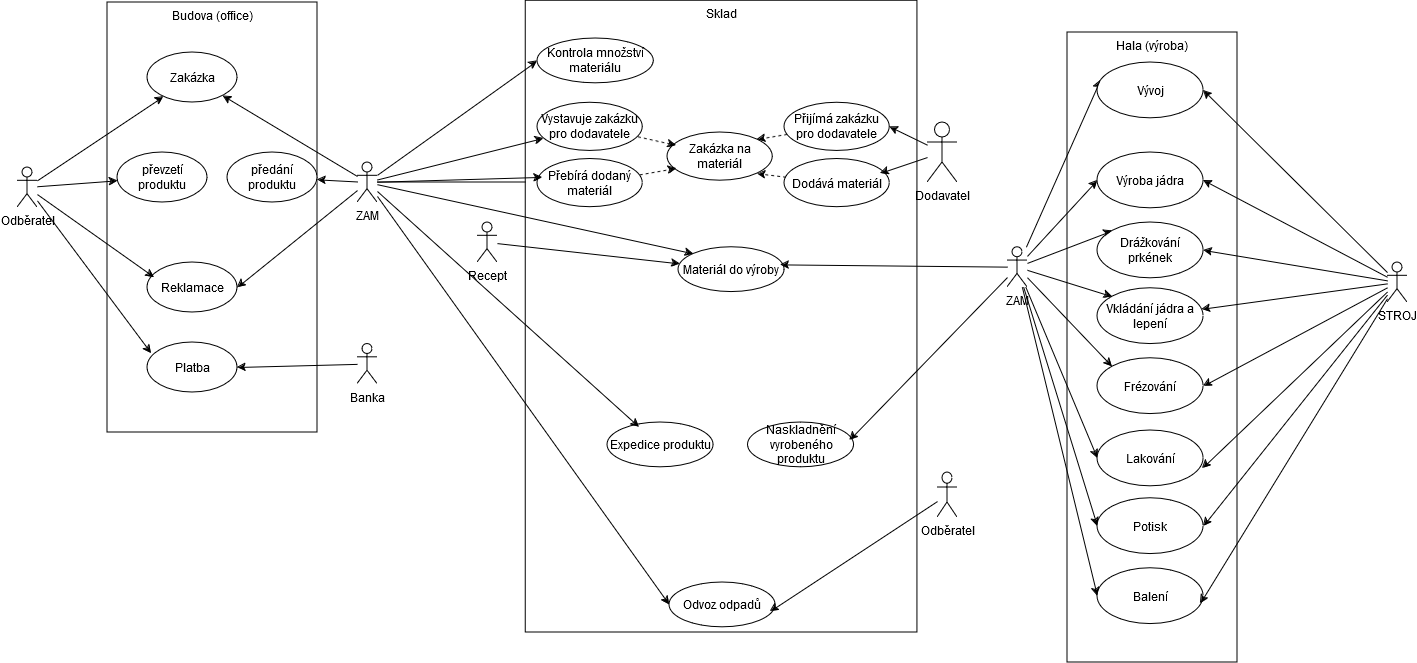

The diagram above was exported from draw.io. Its source (the exported page's mxGraphModel, read from the mxfile embedded in the PNG):
<mxGraphModel dx="2074" dy="1096" grid="1" gridSize="10" guides="1" tooltips="1" connect="1" arrows="1" fold="1" page="1" pageScale="1" pageWidth="1654" pageHeight="1169" background="#FFFFFF" math="0" shadow="0">
  <root>
    <mxCell id="0" />
    <mxCell id="1" parent="0" />
    <mxCell id="74KO6rFQf5ynWPctYf9P-36" value="" style="group" parent="1" vertex="1" connectable="0">
      <mxGeometry x="150" y="130" width="210" height="430" as="geometry" />
    </mxCell>
    <mxCell id="74KO6rFQf5ynWPctYf9P-35" value="Budova (office)" style="html=1;whiteSpace=wrap;verticalAlign=top;" parent="74KO6rFQf5ynWPctYf9P-36" vertex="1">
      <mxGeometry width="210" height="430" as="geometry" />
    </mxCell>
    <mxCell id="74KO6rFQf5ynWPctYf9P-3" value="převzetí produktu" style="ellipse;whiteSpace=wrap;html=1;" parent="74KO6rFQf5ynWPctYf9P-36" vertex="1">
      <mxGeometry x="10" y="150" width="90" height="50" as="geometry" />
    </mxCell>
    <mxCell id="74KO6rFQf5ynWPctYf9P-17" value="Zakázka" style="ellipse;whiteSpace=wrap;html=1;" parent="74KO6rFQf5ynWPctYf9P-36" vertex="1">
      <mxGeometry x="40" y="50" width="90" height="50" as="geometry" />
    </mxCell>
    <mxCell id="74KO6rFQf5ynWPctYf9P-28" value="Reklamace" style="ellipse;whiteSpace=wrap;html=1;" parent="74KO6rFQf5ynWPctYf9P-36" vertex="1">
      <mxGeometry x="40" y="260" width="90" height="50" as="geometry" />
    </mxCell>
    <mxCell id="74KO6rFQf5ynWPctYf9P-29" value="&lt;div&gt;Platba&lt;/div&gt;" style="ellipse;whiteSpace=wrap;html=1;" parent="74KO6rFQf5ynWPctYf9P-36" vertex="1">
      <mxGeometry x="40" y="340" width="90" height="50" as="geometry" />
    </mxCell>
    <mxCell id="74KO6rFQf5ynWPctYf9P-62" value="předání produktu" style="ellipse;whiteSpace=wrap;html=1;" parent="74KO6rFQf5ynWPctYf9P-36" vertex="1">
      <mxGeometry x="120" y="150" width="90" height="50" as="geometry" />
    </mxCell>
    <mxCell id="74KO6rFQf5ynWPctYf9P-22" style="rounded=0;orthogonalLoop=1;jettySize=auto;html=1;" parent="1" source="74KO6rFQf5ynWPctYf9P-1" target="74KO6rFQf5ynWPctYf9P-17" edge="1">
      <mxGeometry relative="1" as="geometry" />
    </mxCell>
    <mxCell id="74KO6rFQf5ynWPctYf9P-24" style="rounded=0;orthogonalLoop=1;jettySize=auto;html=1;" parent="1" source="74KO6rFQf5ynWPctYf9P-1" target="74KO6rFQf5ynWPctYf9P-3" edge="1">
      <mxGeometry relative="1" as="geometry" />
    </mxCell>
    <mxCell id="74KO6rFQf5ynWPctYf9P-8" value="Recept" style="shape=umlActor;verticalLabelPosition=bottom;verticalAlign=top;html=1;" parent="1" vertex="1">
      <mxGeometry x="520" y="350" width="20" height="40" as="geometry" />
    </mxCell>
    <mxCell id="74KO6rFQf5ynWPctYf9P-23" style="rounded=0;orthogonalLoop=1;jettySize=auto;html=1;" parent="1" source="74KO6rFQf5ynWPctYf9P-10" target="74KO6rFQf5ynWPctYf9P-17" edge="1">
      <mxGeometry relative="1" as="geometry" />
    </mxCell>
    <mxCell id="74KO6rFQf5ynWPctYf9P-32" style="rounded=0;orthogonalLoop=1;jettySize=auto;html=1;entryX=1;entryY=0.5;entryDx=0;entryDy=0;" parent="1" source="74KO6rFQf5ynWPctYf9P-10" target="74KO6rFQf5ynWPctYf9P-28" edge="1">
      <mxGeometry relative="1" as="geometry" />
    </mxCell>
    <mxCell id="74KO6rFQf5ynWPctYf9P-30" style="rounded=0;orthogonalLoop=1;jettySize=auto;html=1;entryX=0.078;entryY=0.3;entryDx=0;entryDy=0;entryPerimeter=0;" parent="1" source="74KO6rFQf5ynWPctYf9P-1" target="74KO6rFQf5ynWPctYf9P-28" edge="1">
      <mxGeometry relative="1" as="geometry" />
    </mxCell>
    <mxCell id="74KO6rFQf5ynWPctYf9P-31" style="rounded=0;orthogonalLoop=1;jettySize=auto;html=1;entryX=0.044;entryY=0.22;entryDx=0;entryDy=0;entryPerimeter=0;" parent="1" source="74KO6rFQf5ynWPctYf9P-1" target="74KO6rFQf5ynWPctYf9P-29" edge="1">
      <mxGeometry relative="1" as="geometry" />
    </mxCell>
    <mxCell id="74KO6rFQf5ynWPctYf9P-34" value="Hala (výroba)" style="html=1;whiteSpace=wrap;verticalAlign=top;" parent="1" vertex="1">
      <mxGeometry x="1110" y="160" width="170" height="630" as="geometry" />
    </mxCell>
    <mxCell id="74KO6rFQf5ynWPctYf9P-1" value="&lt;div&gt;Odběratel&lt;/div&gt;&lt;div&gt;&lt;br&gt;&lt;/div&gt;" style="shape=umlActor;verticalLabelPosition=bottom;verticalAlign=top;html=1;" parent="1" vertex="1">
      <mxGeometry x="60" y="295" width="20" height="40" as="geometry" />
    </mxCell>
    <mxCell id="74KO6rFQf5ynWPctYf9P-63" style="rounded=0;orthogonalLoop=1;jettySize=auto;html=1;" parent="1" source="74KO6rFQf5ynWPctYf9P-10" target="74KO6rFQf5ynWPctYf9P-62" edge="1">
      <mxGeometry relative="1" as="geometry">
        <mxPoint x="360" y="310" as="targetPoint" />
      </mxGeometry>
    </mxCell>
    <mxCell id="74KO6rFQf5ynWPctYf9P-105" style="edgeStyle=orthogonalEdgeStyle;rounded=0;orthogonalLoop=1;jettySize=auto;html=1;entryX=0;entryY=0;entryDx=0;entryDy=0;" parent="1" source="74KO6rFQf5ynWPctYf9P-10" target="74KO6rFQf5ynWPctYf9P-72" edge="1">
      <mxGeometry relative="1" as="geometry" />
    </mxCell>
    <mxCell id="74KO6rFQf5ynWPctYf9P-10" value="ZAM" style="shape=umlActor;verticalLabelPosition=bottom;verticalAlign=top;html=1;" parent="1" vertex="1">
      <mxGeometry x="400" y="290" width="20" height="40" as="geometry" />
    </mxCell>
    <mxCell id="74KO6rFQf5ynWPctYf9P-37" value="" style="group" parent="1" vertex="1" connectable="0">
      <mxGeometry x="570" y="150" width="390" height="610" as="geometry" />
    </mxCell>
    <mxCell id="74KO6rFQf5ynWPctYf9P-38" value="Sklad" style="html=1;whiteSpace=wrap;verticalAlign=top;" parent="74KO6rFQf5ynWPctYf9P-37" vertex="1">
      <mxGeometry x="-1.71" y="-21.74" width="391.71" height="631.74" as="geometry" />
    </mxCell>
    <mxCell id="74KO6rFQf5ynWPctYf9P-40" value="&lt;div&gt;Materiál do výroby&lt;/div&gt;" style="ellipse;whiteSpace=wrap;html=1;" parent="74KO6rFQf5ynWPctYf9P-37" vertex="1">
      <mxGeometry x="150.99999999999997" y="224.73684210526318" width="106.04999999999997" height="44.794868421052634" as="geometry" />
    </mxCell>
    <mxCell id="74KO6rFQf5ynWPctYf9P-53" value="Kontrola množství materiálu" style="ellipse;whiteSpace=wrap;html=1;" parent="74KO6rFQf5ynWPctYf9P-37" vertex="1">
      <mxGeometry x="9.999999999999998" y="16.05263157894737" width="116.31999999999996" height="44.794868421052634" as="geometry" />
    </mxCell>
    <mxCell id="74KO6rFQf5ynWPctYf9P-2" value="Vystavuje zakázku pro dodavatele" style="ellipse;whiteSpace=wrap;html=1;" parent="74KO6rFQf5ynWPctYf9P-37" vertex="1">
      <mxGeometry x="9.999999999999998" y="80.26315789473685" width="105.25999999999998" height="48.15789473684211" as="geometry" />
    </mxCell>
    <mxCell id="rQjvoHQciJOIf_QuhJDC-4" style="rounded=0;orthogonalLoop=1;jettySize=auto;html=1;entryX=1;entryY=0;entryDx=0;entryDy=0;dashed=1;" edge="1" parent="74KO6rFQf5ynWPctYf9P-37" source="74KO6rFQf5ynWPctYf9P-64" target="rQjvoHQciJOIf_QuhJDC-1">
      <mxGeometry relative="1" as="geometry" />
    </mxCell>
    <mxCell id="74KO6rFQf5ynWPctYf9P-64" value="Přijímá zakázku pro dodavatele" style="ellipse;whiteSpace=wrap;html=1;" parent="74KO6rFQf5ynWPctYf9P-37" vertex="1">
      <mxGeometry x="257" y="80.26315789473685" width="105.25999999999998" height="48.15789473684211" as="geometry" />
    </mxCell>
    <mxCell id="rQjvoHQciJOIf_QuhJDC-5" style="rounded=0;orthogonalLoop=1;jettySize=auto;html=1;entryX=1;entryY=1;entryDx=0;entryDy=0;dashed=1;" edge="1" parent="74KO6rFQf5ynWPctYf9P-37" source="74KO6rFQf5ynWPctYf9P-66" target="rQjvoHQciJOIf_QuhJDC-1">
      <mxGeometry relative="1" as="geometry" />
    </mxCell>
    <mxCell id="74KO6rFQf5ynWPctYf9P-66" value="Dodává materiál" style="ellipse;whiteSpace=wrap;html=1;" parent="74KO6rFQf5ynWPctYf9P-37" vertex="1">
      <mxGeometry x="257.04999999999995" y="136.44736842105263" width="105.25999999999998" height="48.15789473684211" as="geometry" />
    </mxCell>
    <mxCell id="74KO6rFQf5ynWPctYf9P-67" value="Přebírá dodaný materiál" style="ellipse;whiteSpace=wrap;html=1;" parent="74KO6rFQf5ynWPctYf9P-37" vertex="1">
      <mxGeometry x="9.999999999999998" y="136.44736842105263" width="105.25999999999998" height="48.15789473684211" as="geometry" />
    </mxCell>
    <mxCell id="74KO6rFQf5ynWPctYf9P-70" value="Naskladnění vyrobeného produktu" style="ellipse;whiteSpace=wrap;html=1;" parent="74KO6rFQf5ynWPctYf9P-37" vertex="1">
      <mxGeometry x="220.51999999999998" y="400.00157894736844" width="106.04999999999997" height="44.794868421052634" as="geometry" />
    </mxCell>
    <mxCell id="74KO6rFQf5ynWPctYf9P-71" value="Odvoz odpadů" style="ellipse;whiteSpace=wrap;html=1;" parent="74KO6rFQf5ynWPctYf9P-37" vertex="1">
      <mxGeometry x="141.98" y="560.0047368421053" width="106.04999999999997" height="44.794868421052634" as="geometry" />
    </mxCell>
    <mxCell id="74KO6rFQf5ynWPctYf9P-72" value="Expedice produktu" style="ellipse;whiteSpace=wrap;html=1;" parent="74KO6rFQf5ynWPctYf9P-37" vertex="1">
      <mxGeometry x="80" y="400.00157894736844" width="106.04999999999997" height="44.794868421052634" as="geometry" />
    </mxCell>
    <mxCell id="rQjvoHQciJOIf_QuhJDC-1" value="Zakázka na materiál" style="ellipse;whiteSpace=wrap;html=1;" vertex="1" parent="74KO6rFQf5ynWPctYf9P-37">
      <mxGeometry x="140" y="110.00315789473683" width="105.25999999999998" height="48.15789473684211" as="geometry" />
    </mxCell>
    <mxCell id="rQjvoHQciJOIf_QuhJDC-2" style="rounded=0;orthogonalLoop=1;jettySize=auto;html=1;entryX=0.086;entryY=0.27;entryDx=0;entryDy=0;entryPerimeter=0;dashed=1;" edge="1" parent="74KO6rFQf5ynWPctYf9P-37" source="74KO6rFQf5ynWPctYf9P-2" target="rQjvoHQciJOIf_QuhJDC-1">
      <mxGeometry relative="1" as="geometry" />
    </mxCell>
    <mxCell id="rQjvoHQciJOIf_QuhJDC-3" style="rounded=0;orthogonalLoop=1;jettySize=auto;html=1;entryX=0.086;entryY=0.747;entryDx=0;entryDy=0;entryPerimeter=0;dashed=1;" edge="1" parent="74KO6rFQf5ynWPctYf9P-37" source="74KO6rFQf5ynWPctYf9P-67" target="rQjvoHQciJOIf_QuhJDC-1">
      <mxGeometry relative="1" as="geometry" />
    </mxCell>
    <mxCell id="74KO6rFQf5ynWPctYf9P-96" style="rounded=0;orthogonalLoop=1;jettySize=auto;html=1;entryX=0;entryY=0.5;entryDx=0;entryDy=0;" parent="1" source="74KO6rFQf5ynWPctYf9P-51" target="74KO6rFQf5ynWPctYf9P-82" edge="1">
      <mxGeometry relative="1" as="geometry" />
    </mxCell>
    <mxCell id="74KO6rFQf5ynWPctYf9P-97" style="rounded=0;orthogonalLoop=1;jettySize=auto;html=1;entryX=0;entryY=0;entryDx=0;entryDy=0;" parent="1" source="74KO6rFQf5ynWPctYf9P-51" target="74KO6rFQf5ynWPctYf9P-86" edge="1">
      <mxGeometry relative="1" as="geometry" />
    </mxCell>
    <mxCell id="74KO6rFQf5ynWPctYf9P-98" style="rounded=0;orthogonalLoop=1;jettySize=auto;html=1;entryX=0;entryY=0;entryDx=0;entryDy=0;" parent="1" source="74KO6rFQf5ynWPctYf9P-51" target="74KO6rFQf5ynWPctYf9P-88" edge="1">
      <mxGeometry relative="1" as="geometry" />
    </mxCell>
    <mxCell id="74KO6rFQf5ynWPctYf9P-99" style="rounded=0;orthogonalLoop=1;jettySize=auto;html=1;entryX=0;entryY=0;entryDx=0;entryDy=0;" parent="1" source="74KO6rFQf5ynWPctYf9P-51" target="74KO6rFQf5ynWPctYf9P-89" edge="1">
      <mxGeometry relative="1" as="geometry" />
    </mxCell>
    <mxCell id="74KO6rFQf5ynWPctYf9P-101" style="rounded=0;orthogonalLoop=1;jettySize=auto;html=1;entryX=0;entryY=0.5;entryDx=0;entryDy=0;" parent="1" source="74KO6rFQf5ynWPctYf9P-51" target="74KO6rFQf5ynWPctYf9P-93" edge="1">
      <mxGeometry relative="1" as="geometry" />
    </mxCell>
    <mxCell id="74KO6rFQf5ynWPctYf9P-102" style="rounded=0;orthogonalLoop=1;jettySize=auto;html=1;entryX=0;entryY=0.5;entryDx=0;entryDy=0;" parent="1" source="74KO6rFQf5ynWPctYf9P-51" target="74KO6rFQf5ynWPctYf9P-92" edge="1">
      <mxGeometry relative="1" as="geometry" />
    </mxCell>
    <mxCell id="74KO6rFQf5ynWPctYf9P-103" style="rounded=0;orthogonalLoop=1;jettySize=auto;html=1;entryX=0;entryY=0.5;entryDx=0;entryDy=0;" parent="1" source="74KO6rFQf5ynWPctYf9P-51" target="74KO6rFQf5ynWPctYf9P-90" edge="1">
      <mxGeometry relative="1" as="geometry" />
    </mxCell>
    <mxCell id="74KO6rFQf5ynWPctYf9P-51" value="ZAM" style="shape=umlActor;verticalLabelPosition=bottom;verticalAlign=top;html=1;" parent="1" vertex="1">
      <mxGeometry x="1050" y="374.74" width="20" height="40" as="geometry" />
    </mxCell>
    <mxCell id="74KO6rFQf5ynWPctYf9P-54" style="rounded=0;orthogonalLoop=1;jettySize=auto;html=1;entryX=0;entryY=0.5;entryDx=0;entryDy=0;" parent="1" source="74KO6rFQf5ynWPctYf9P-10" target="74KO6rFQf5ynWPctYf9P-53" edge="1">
      <mxGeometry relative="1" as="geometry" />
    </mxCell>
    <mxCell id="74KO6rFQf5ynWPctYf9P-65" style="rounded=0;orthogonalLoop=1;jettySize=auto;html=1;entryX=1;entryY=0.5;entryDx=0;entryDy=0;" parent="1" source="74KO6rFQf5ynWPctYf9P-56" target="74KO6rFQf5ynWPctYf9P-64" edge="1">
      <mxGeometry relative="1" as="geometry" />
    </mxCell>
    <mxCell id="74KO6rFQf5ynWPctYf9P-56" value="Dodavatel" style="shape=umlActor;verticalLabelPosition=bottom;verticalAlign=top;html=1;" parent="1" vertex="1">
      <mxGeometry x="970" y="250" width="30" height="60" as="geometry" />
    </mxCell>
    <mxCell id="74KO6rFQf5ynWPctYf9P-58" style="rounded=0;orthogonalLoop=1;jettySize=auto;html=1;" parent="1" source="74KO6rFQf5ynWPctYf9P-10" target="74KO6rFQf5ynWPctYf9P-2" edge="1">
      <mxGeometry relative="1" as="geometry" />
    </mxCell>
    <mxCell id="74KO6rFQf5ynWPctYf9P-68" style="rounded=0;orthogonalLoop=1;jettySize=auto;html=1;entryX=0.048;entryY=0.383;entryDx=0;entryDy=0;entryPerimeter=0;" parent="1" source="74KO6rFQf5ynWPctYf9P-10" target="74KO6rFQf5ynWPctYf9P-67" edge="1">
      <mxGeometry relative="1" as="geometry" />
    </mxCell>
    <mxCell id="74KO6rFQf5ynWPctYf9P-69" style="rounded=0;orthogonalLoop=1;jettySize=auto;html=1;entryX=0.912;entryY=0.3;entryDx=0;entryDy=0;entryPerimeter=0;" parent="1" source="74KO6rFQf5ynWPctYf9P-56" target="74KO6rFQf5ynWPctYf9P-66" edge="1">
      <mxGeometry relative="1" as="geometry" />
    </mxCell>
    <mxCell id="74KO6rFQf5ynWPctYf9P-74" style="rounded=0;orthogonalLoop=1;jettySize=auto;html=1;" parent="1" source="74KO6rFQf5ynWPctYf9P-8" target="74KO6rFQf5ynWPctYf9P-40" edge="1">
      <mxGeometry relative="1" as="geometry" />
    </mxCell>
    <mxCell id="74KO6rFQf5ynWPctYf9P-75" style="rounded=0;orthogonalLoop=1;jettySize=auto;html=1;entryX=0;entryY=0;entryDx=0;entryDy=0;" parent="1" source="74KO6rFQf5ynWPctYf9P-10" target="74KO6rFQf5ynWPctYf9P-40" edge="1">
      <mxGeometry relative="1" as="geometry" />
    </mxCell>
    <mxCell id="74KO6rFQf5ynWPctYf9P-82" value="Výroba jádra" style="ellipse;whiteSpace=wrap;html=1;" parent="1" vertex="1">
      <mxGeometry x="1140" y="280" width="106.05" height="55.81" as="geometry" />
    </mxCell>
    <mxCell id="74KO6rFQf5ynWPctYf9P-83" style="rounded=0;orthogonalLoop=1;jettySize=auto;html=1;entryX=0.028;entryY=0.323;entryDx=0;entryDy=0;entryPerimeter=0;" parent="1" source="74KO6rFQf5ynWPctYf9P-51" target="74KO6rFQf5ynWPctYf9P-94" edge="1">
      <mxGeometry relative="1" as="geometry">
        <mxPoint x="1070" y="180" as="targetPoint" />
      </mxGeometry>
    </mxCell>
    <mxCell id="74KO6rFQf5ynWPctYf9P-86" value="Drážkování prkének" style="ellipse;whiteSpace=wrap;html=1;" parent="1" vertex="1">
      <mxGeometry x="1140" y="350" width="106.05" height="55.81" as="geometry" />
    </mxCell>
    <mxCell id="74KO6rFQf5ynWPctYf9P-88" value="Vkládání jádra a lepení" style="ellipse;whiteSpace=wrap;html=1;" parent="1" vertex="1">
      <mxGeometry x="1140" y="415.81" width="106.05" height="55.81" as="geometry" />
    </mxCell>
    <mxCell id="74KO6rFQf5ynWPctYf9P-89" value="Frézování" style="ellipse;whiteSpace=wrap;html=1;" parent="1" vertex="1">
      <mxGeometry x="1140" y="485.81" width="106.05" height="55.81" as="geometry" />
    </mxCell>
    <mxCell id="74KO6rFQf5ynWPctYf9P-90" value="Balení" style="ellipse;whiteSpace=wrap;html=1;" parent="1" vertex="1">
      <mxGeometry x="1140" y="695.81" width="106.05" height="55.81" as="geometry" />
    </mxCell>
    <mxCell id="74KO6rFQf5ynWPctYf9P-92" value="Potisk" style="ellipse;whiteSpace=wrap;html=1;" parent="1" vertex="1">
      <mxGeometry x="1140" y="625.81" width="106.05" height="55.81" as="geometry" />
    </mxCell>
    <mxCell id="74KO6rFQf5ynWPctYf9P-93" value="Lakování" style="ellipse;whiteSpace=wrap;html=1;" parent="1" vertex="1">
      <mxGeometry x="1140" y="557.9100000000001" width="106.05" height="55.81" as="geometry" />
    </mxCell>
    <mxCell id="74KO6rFQf5ynWPctYf9P-94" value="Vývoj" style="ellipse;whiteSpace=wrap;html=1;" parent="1" vertex="1">
      <mxGeometry x="1140" y="190" width="106.05" height="55.81" as="geometry" />
    </mxCell>
    <mxCell id="74KO6rFQf5ynWPctYf9P-95" style="rounded=0;orthogonalLoop=1;jettySize=auto;html=1;entryX=0.962;entryY=0.394;entryDx=0;entryDy=0;entryPerimeter=0;" parent="1" source="74KO6rFQf5ynWPctYf9P-51" target="74KO6rFQf5ynWPctYf9P-40" edge="1">
      <mxGeometry relative="1" as="geometry" />
    </mxCell>
    <mxCell id="74KO6rFQf5ynWPctYf9P-104" style="rounded=0;orthogonalLoop=1;jettySize=auto;html=1;entryX=0.96;entryY=0.394;entryDx=0;entryDy=0;entryPerimeter=0;" parent="1" source="74KO6rFQf5ynWPctYf9P-51" target="74KO6rFQf5ynWPctYf9P-70" edge="1">
      <mxGeometry relative="1" as="geometry" />
    </mxCell>
    <mxCell id="74KO6rFQf5ynWPctYf9P-106" style="rounded=0;orthogonalLoop=1;jettySize=auto;html=1;entryX=0.301;entryY=0.108;entryDx=0;entryDy=0;entryPerimeter=0;" parent="1" source="74KO6rFQf5ynWPctYf9P-10" target="74KO6rFQf5ynWPctYf9P-72" edge="1">
      <mxGeometry relative="1" as="geometry" />
    </mxCell>
    <mxCell id="74KO6rFQf5ynWPctYf9P-107" style="rounded=0;orthogonalLoop=1;jettySize=auto;html=1;entryX=0;entryY=0.5;entryDx=0;entryDy=0;" parent="1" source="74KO6rFQf5ynWPctYf9P-10" target="74KO6rFQf5ynWPctYf9P-71" edge="1">
      <mxGeometry relative="1" as="geometry" />
    </mxCell>
    <mxCell id="74KO6rFQf5ynWPctYf9P-110" style="rounded=0;orthogonalLoop=1;jettySize=auto;html=1;entryX=1;entryY=0.5;entryDx=0;entryDy=0;" parent="1" source="74KO6rFQf5ynWPctYf9P-109" target="74KO6rFQf5ynWPctYf9P-29" edge="1">
      <mxGeometry relative="1" as="geometry" />
    </mxCell>
    <mxCell id="74KO6rFQf5ynWPctYf9P-109" value="Banka" style="shape=umlActor;verticalLabelPosition=bottom;verticalAlign=top;html=1;" parent="1" vertex="1">
      <mxGeometry x="400" y="471.62" width="20" height="40" as="geometry" />
    </mxCell>
    <mxCell id="74KO6rFQf5ynWPctYf9P-112" style="rounded=0;orthogonalLoop=1;jettySize=auto;html=1;entryX=1;entryY=0.5;entryDx=0;entryDy=0;" parent="1" source="74KO6rFQf5ynWPctYf9P-111" target="74KO6rFQf5ynWPctYf9P-94" edge="1">
      <mxGeometry relative="1" as="geometry" />
    </mxCell>
    <mxCell id="74KO6rFQf5ynWPctYf9P-113" style="rounded=0;orthogonalLoop=1;jettySize=auto;html=1;entryX=1;entryY=0.5;entryDx=0;entryDy=0;" parent="1" source="74KO6rFQf5ynWPctYf9P-111" target="74KO6rFQf5ynWPctYf9P-82" edge="1">
      <mxGeometry relative="1" as="geometry" />
    </mxCell>
    <mxCell id="74KO6rFQf5ynWPctYf9P-114" style="rounded=0;orthogonalLoop=1;jettySize=auto;html=1;entryX=1;entryY=0.5;entryDx=0;entryDy=0;" parent="1" source="74KO6rFQf5ynWPctYf9P-111" target="74KO6rFQf5ynWPctYf9P-86" edge="1">
      <mxGeometry relative="1" as="geometry" />
    </mxCell>
    <mxCell id="74KO6rFQf5ynWPctYf9P-115" style="rounded=0;orthogonalLoop=1;jettySize=auto;html=1;" parent="1" source="74KO6rFQf5ynWPctYf9P-111" target="74KO6rFQf5ynWPctYf9P-88" edge="1">
      <mxGeometry relative="1" as="geometry" />
    </mxCell>
    <mxCell id="74KO6rFQf5ynWPctYf9P-116" style="rounded=0;orthogonalLoop=1;jettySize=auto;html=1;entryX=1;entryY=0.5;entryDx=0;entryDy=0;" parent="1" source="74KO6rFQf5ynWPctYf9P-111" target="74KO6rFQf5ynWPctYf9P-89" edge="1">
      <mxGeometry relative="1" as="geometry" />
    </mxCell>
    <mxCell id="74KO6rFQf5ynWPctYf9P-118" style="rounded=0;orthogonalLoop=1;jettySize=auto;html=1;entryX=1;entryY=0.5;entryDx=0;entryDy=0;" parent="1" source="74KO6rFQf5ynWPctYf9P-111" target="74KO6rFQf5ynWPctYf9P-92" edge="1">
      <mxGeometry relative="1" as="geometry" />
    </mxCell>
    <mxCell id="74KO6rFQf5ynWPctYf9P-111" value="STROJ" style="shape=umlActor;verticalLabelPosition=bottom;verticalAlign=top;html=1;" parent="1" vertex="1">
      <mxGeometry x="1430" y="390" width="20" height="40" as="geometry" />
    </mxCell>
    <mxCell id="74KO6rFQf5ynWPctYf9P-117" style="rounded=0;orthogonalLoop=1;jettySize=auto;html=1;entryX=0.99;entryY=0.682;entryDx=0;entryDy=0;entryPerimeter=0;" parent="1" source="74KO6rFQf5ynWPctYf9P-111" target="74KO6rFQf5ynWPctYf9P-93" edge="1">
      <mxGeometry relative="1" as="geometry" />
    </mxCell>
    <mxCell id="74KO6rFQf5ynWPctYf9P-119" style="rounded=0;orthogonalLoop=1;jettySize=auto;html=1;entryX=0.971;entryY=0.631;entryDx=0;entryDy=0;entryPerimeter=0;" parent="1" source="74KO6rFQf5ynWPctYf9P-111" target="74KO6rFQf5ynWPctYf9P-90" edge="1">
      <mxGeometry relative="1" as="geometry" />
    </mxCell>
    <mxCell id="74KO6rFQf5ynWPctYf9P-120" value="Odběratel" style="shape=umlActor;verticalLabelPosition=bottom;verticalAlign=top;html=1;" parent="1" vertex="1">
      <mxGeometry x="980" y="600" width="20" height="45" as="geometry" />
    </mxCell>
    <mxCell id="74KO6rFQf5ynWPctYf9P-121" style="rounded=0;orthogonalLoop=1;jettySize=auto;html=1;entryX=0.952;entryY=0.647;entryDx=0;entryDy=0;entryPerimeter=0;" parent="1" source="74KO6rFQf5ynWPctYf9P-120" target="74KO6rFQf5ynWPctYf9P-71" edge="1">
      <mxGeometry relative="1" as="geometry" />
    </mxCell>
  </root>
</mxGraphModel>